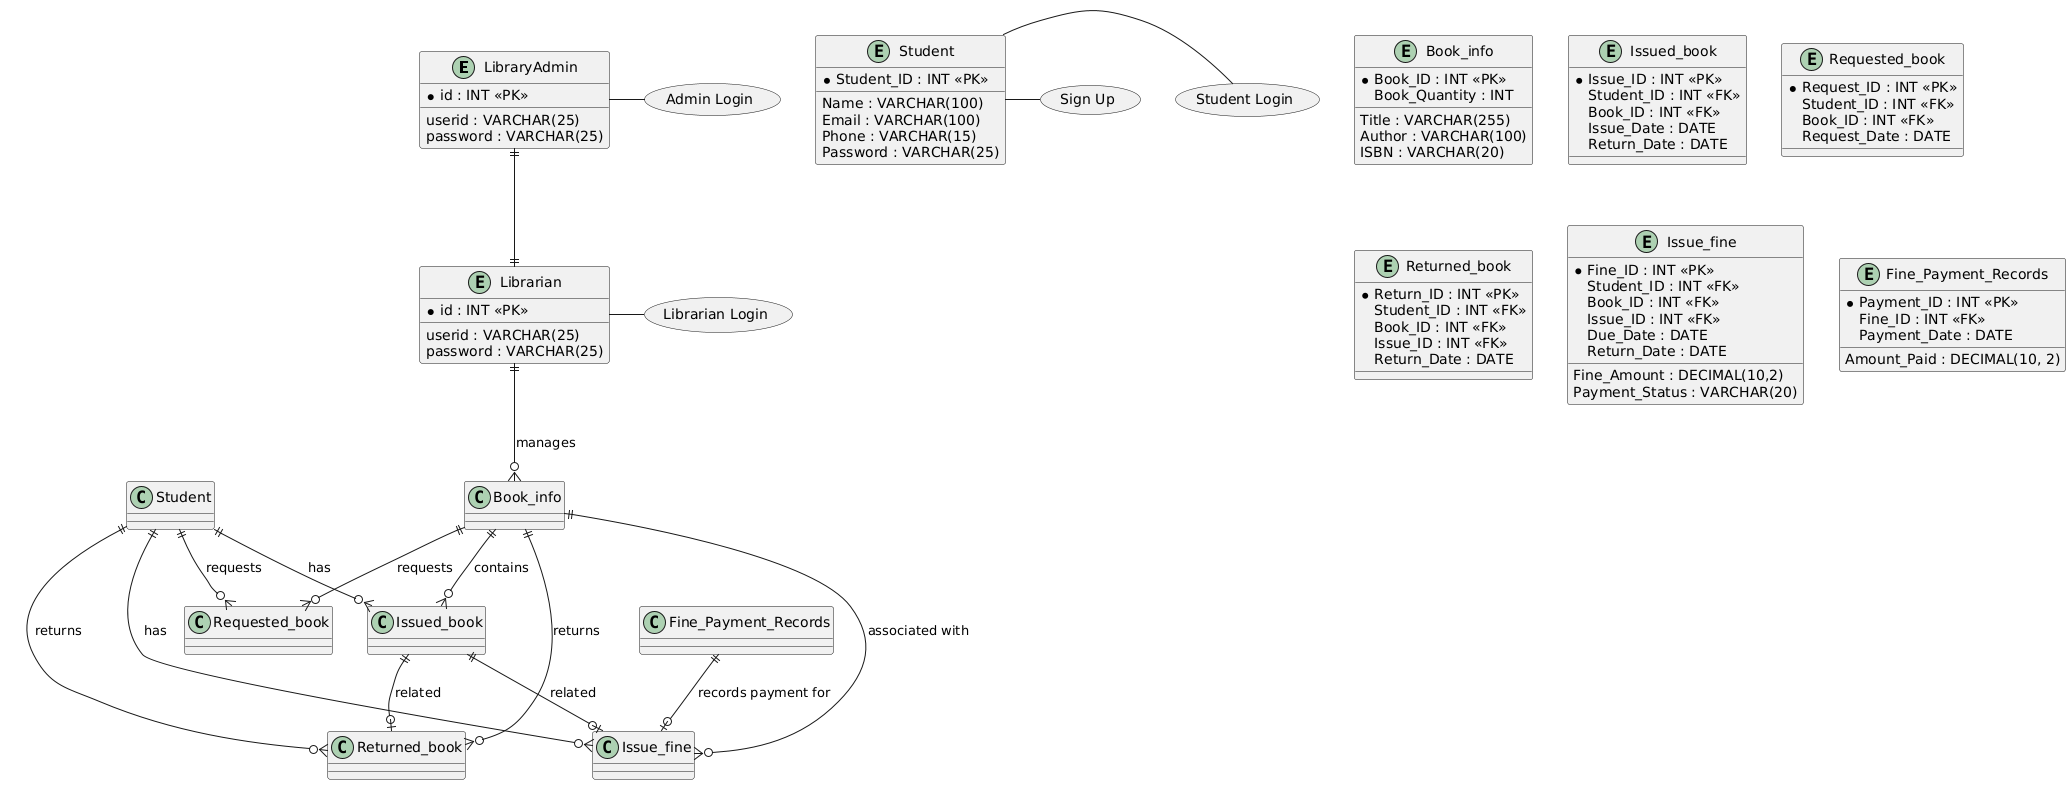

The diagram above was rendered by PlantUML. Its source (embedded in the PNG):
@startuml
allowmixing

' Entities (Class Diagram)

entity "LibraryAdmin" as libraryadmin {
  *id : INT <<PK>>
  userid : VARCHAR(25)
  password : VARCHAR(25)
}

entity "Librarian" as librarian {
  *id : INT <<PK>>
  userid : VARCHAR(25)
  password : VARCHAR(25)
}

entity "Student" as student {
  *Student_ID : INT <<PK>>
  Name : VARCHAR(100)
  Email : VARCHAR(100)
  Phone : VARCHAR(15)
  Password : VARCHAR(25)
}

entity "Book_info" as book_info {
  *Book_ID : INT <<PK>>
  Title : VARCHAR(255)
  Author : VARCHAR(100)
  ISBN : VARCHAR(20)
  Book_Quantity : INT
}

entity "Issued_book" as issued_book {
  *Issue_ID : INT <<PK>>
  Student_ID : INT <<FK>>
  Book_ID : INT <<FK>>
  Issue_Date : DATE
  Return_Date : DATE
}

entity "Requested_book" as requested_book {
  *Request_ID : INT <<PK>>
  Student_ID : INT <<FK>>
  Book_ID : INT <<FK>>
  Request_Date : DATE
}

entity "Returned_book" as returned_book {
  *Return_ID : INT <<PK>>
  Student_ID : INT <<FK>>
  Book_ID : INT <<FK>>
  Issue_ID : INT <<FK>>
  Return_Date : DATE
}

entity "Issue_fine" as issue_fine {
  *Fine_ID : INT <<PK>>
  Student_ID : INT <<FK>>
  Book_ID : INT <<FK>>
  Issue_ID : INT <<FK>>
  Due_Date : DATE
  Return_Date : DATE
  Fine_Amount : DECIMAL(10,2)
  Payment_Status : VARCHAR(20)
}

entity "Fine_Payment_Records" as fine_payment_records {
  *Payment_ID : INT <<PK>>
  Fine_ID : INT <<FK>>
  Payment_Date : DATE
  Amount_Paid : DECIMAL(10, 2)
}

' Relationships
libraryadmin ||--|| librarian
Student ||--o{ Issued_book : "has"
Student ||--o{ Requested_book : "requests"
Student ||--o{ Returned_book : "returns"
Student ||--o{ Issue_fine : "has"
Book_info ||--o{ Issued_book : "contains"
Book_info ||--o{ Requested_book : "requests"
Book_info ||--o{ Returned_book : "returns"
Book_info ||--o{ Issue_fine : "associated with"
Issued_book ||--o| Returned_book : "related"
Issued_book ||--o| Issue_fine : "related"
Fine_Payment_Records ||--o| Issue_fine : "records payment for"

librarian ||--o{ Book_info : "manages"

' Use Case Diagram for login flow

usecase "Admin Login" as UC_AdminLogin
usecase "Librarian Login" as UC_LibrarianLogin
usecase "Student Login" as UC_StudentLogin
usecase "Sign Up" as UC_SignUp

libraryadmin - UC_AdminLogin
librarian - UC_LibrarianLogin
student - UC_StudentLogin
student - UC_SignUp
@enduml